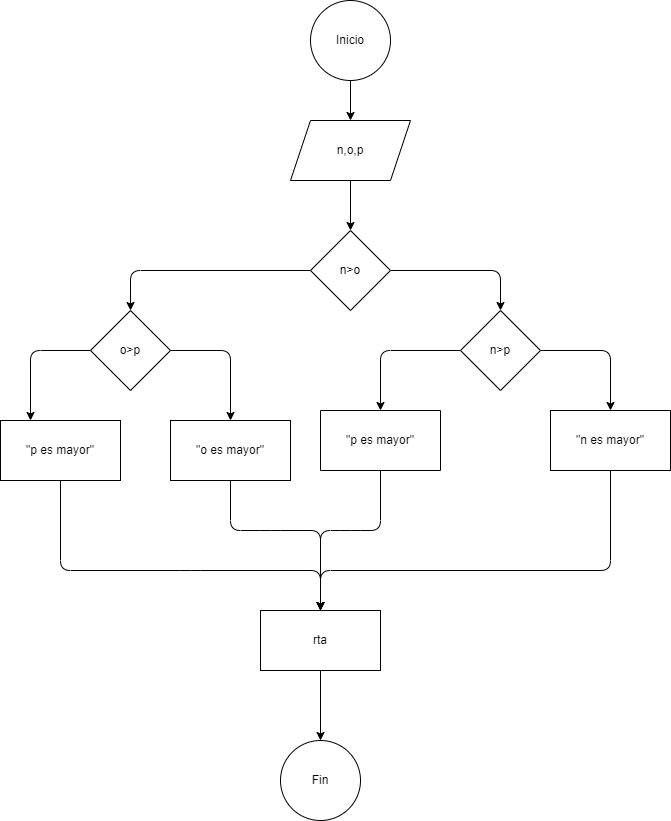

The diagram above was exported from draw.io. Its source (the exported page's mxGraphModel, read from the mxfile embedded in the PNG):
<mxGraphModel dx="784" dy="576" grid="1" gridSize="10" guides="1" tooltips="1" connect="1" arrows="1" fold="1" page="1" pageScale="1" pageWidth="850" pageHeight="1100" math="0" shadow="0">
  <root>
    <mxCell id="0" />
    <mxCell id="1" parent="0" />
    <mxCell id="4" value="" style="edgeStyle=none;html=1;" edge="1" parent="1" source="2" target="3">
      <mxGeometry relative="1" as="geometry" />
    </mxCell>
    <mxCell id="2" value="Inicio" style="ellipse;whiteSpace=wrap;html=1;" vertex="1" parent="1">
      <mxGeometry x="320" y="30" width="80" height="80" as="geometry" />
    </mxCell>
    <mxCell id="8" value="" style="edgeStyle=none;html=1;" edge="1" parent="1" source="3" target="7">
      <mxGeometry relative="1" as="geometry" />
    </mxCell>
    <mxCell id="3" value="n,o,p" style="shape=parallelogram;perimeter=parallelogramPerimeter;whiteSpace=wrap;html=1;fixedSize=1;" vertex="1" parent="1">
      <mxGeometry x="300" y="150" width="120" height="60" as="geometry" />
    </mxCell>
    <mxCell id="10" value="" style="edgeStyle=none;html=1;" edge="1" parent="1" source="7" target="9">
      <mxGeometry relative="1" as="geometry">
        <Array as="points">
          <mxPoint x="510" y="300" />
        </Array>
      </mxGeometry>
    </mxCell>
    <mxCell id="16" value="" style="edgeStyle=none;html=1;" edge="1" parent="1" source="7" target="15">
      <mxGeometry relative="1" as="geometry">
        <Array as="points">
          <mxPoint x="140" y="300" />
        </Array>
      </mxGeometry>
    </mxCell>
    <mxCell id="7" value="n&amp;gt;o" style="rhombus;whiteSpace=wrap;html=1;" vertex="1" parent="1">
      <mxGeometry x="320" y="260" width="80" height="80" as="geometry" />
    </mxCell>
    <mxCell id="12" value="" style="edgeStyle=none;html=1;" edge="1" parent="1" source="9" target="11">
      <mxGeometry relative="1" as="geometry">
        <Array as="points">
          <mxPoint x="620" y="380" />
        </Array>
      </mxGeometry>
    </mxCell>
    <mxCell id="14" value="" style="edgeStyle=none;html=1;" edge="1" parent="1" source="9" target="13">
      <mxGeometry relative="1" as="geometry">
        <Array as="points">
          <mxPoint x="390" y="380" />
        </Array>
      </mxGeometry>
    </mxCell>
    <mxCell id="9" value="n&amp;gt;p" style="rhombus;whiteSpace=wrap;html=1;" vertex="1" parent="1">
      <mxGeometry x="470" y="340" width="80" height="80" as="geometry" />
    </mxCell>
    <mxCell id="26" value="" style="edgeStyle=none;html=1;" edge="1" parent="1" source="11" target="25">
      <mxGeometry relative="1" as="geometry">
        <Array as="points">
          <mxPoint x="620" y="600" />
          <mxPoint x="330" y="600" />
        </Array>
      </mxGeometry>
    </mxCell>
    <mxCell id="11" value="&quot;n es mayor&quot;" style="whiteSpace=wrap;html=1;" vertex="1" parent="1">
      <mxGeometry x="560" y="440" width="120" height="60" as="geometry" />
    </mxCell>
    <mxCell id="13" value="&quot;p es mayor&quot;" style="whiteSpace=wrap;html=1;direction=west;" vertex="1" parent="1">
      <mxGeometry x="330" y="440" width="120" height="60" as="geometry" />
    </mxCell>
    <mxCell id="18" value="" style="edgeStyle=none;html=1;entryX=0.25;entryY=0;entryDx=0;entryDy=0;" edge="1" parent="1" source="15" target="17">
      <mxGeometry relative="1" as="geometry">
        <Array as="points">
          <mxPoint x="40" y="380" />
        </Array>
      </mxGeometry>
    </mxCell>
    <mxCell id="20" value="" style="edgeStyle=none;html=1;" edge="1" parent="1" source="15" target="19">
      <mxGeometry relative="1" as="geometry">
        <Array as="points">
          <mxPoint x="240" y="380" />
        </Array>
      </mxGeometry>
    </mxCell>
    <mxCell id="15" value="o&amp;gt;p" style="rhombus;whiteSpace=wrap;html=1;" vertex="1" parent="1">
      <mxGeometry x="100" y="340" width="80" height="80" as="geometry" />
    </mxCell>
    <mxCell id="24" value="" style="edgeStyle=none;html=1;" edge="1" parent="1" source="17">
      <mxGeometry relative="1" as="geometry">
        <mxPoint x="330" y="640" as="targetPoint" />
        <Array as="points">
          <mxPoint x="70" y="600" />
          <mxPoint x="200" y="600" />
          <mxPoint x="330" y="600" />
        </Array>
      </mxGeometry>
    </mxCell>
    <mxCell id="17" value="&quot;p es mayor&quot;" style="whiteSpace=wrap;html=1;" vertex="1" parent="1">
      <mxGeometry x="10" y="450" width="120" height="60" as="geometry" />
    </mxCell>
    <mxCell id="19" value="&quot;o es mayor&quot;" style="whiteSpace=wrap;html=1;" vertex="1" parent="1">
      <mxGeometry x="180" y="450" width="120" height="60" as="geometry" />
    </mxCell>
    <mxCell id="21" value="" style="endArrow=classic;html=1;exitX=0.5;exitY=1;exitDx=0;exitDy=0;" edge="1" parent="1" source="19">
      <mxGeometry width="50" height="50" relative="1" as="geometry">
        <mxPoint x="240" y="410" as="sourcePoint" />
        <mxPoint x="330" y="640" as="targetPoint" />
        <Array as="points">
          <mxPoint x="240" y="560" />
          <mxPoint x="280" y="560" />
          <mxPoint x="330" y="560" />
        </Array>
      </mxGeometry>
    </mxCell>
    <mxCell id="22" value="" style="endArrow=classic;html=1;exitX=0.5;exitY=0;exitDx=0;exitDy=0;entryX=0.5;entryY=0;entryDx=0;entryDy=0;" edge="1" parent="1" source="13" target="25">
      <mxGeometry width="50" height="50" relative="1" as="geometry">
        <mxPoint x="240" y="410" as="sourcePoint" />
        <mxPoint x="330" y="640" as="targetPoint" />
        <Array as="points">
          <mxPoint x="390" y="560" />
          <mxPoint x="360" y="560" />
          <mxPoint x="330" y="560" />
        </Array>
      </mxGeometry>
    </mxCell>
    <mxCell id="28" value="" style="edgeStyle=none;html=1;" edge="1" parent="1" source="25" target="27">
      <mxGeometry relative="1" as="geometry" />
    </mxCell>
    <mxCell id="25" value="rta" style="whiteSpace=wrap;html=1;" vertex="1" parent="1">
      <mxGeometry x="270" y="640" width="120" height="60" as="geometry" />
    </mxCell>
    <mxCell id="27" value="Fin" style="ellipse;whiteSpace=wrap;html=1;" vertex="1" parent="1">
      <mxGeometry x="290" y="770" width="80" height="80" as="geometry" />
    </mxCell>
  </root>
</mxGraphModel>